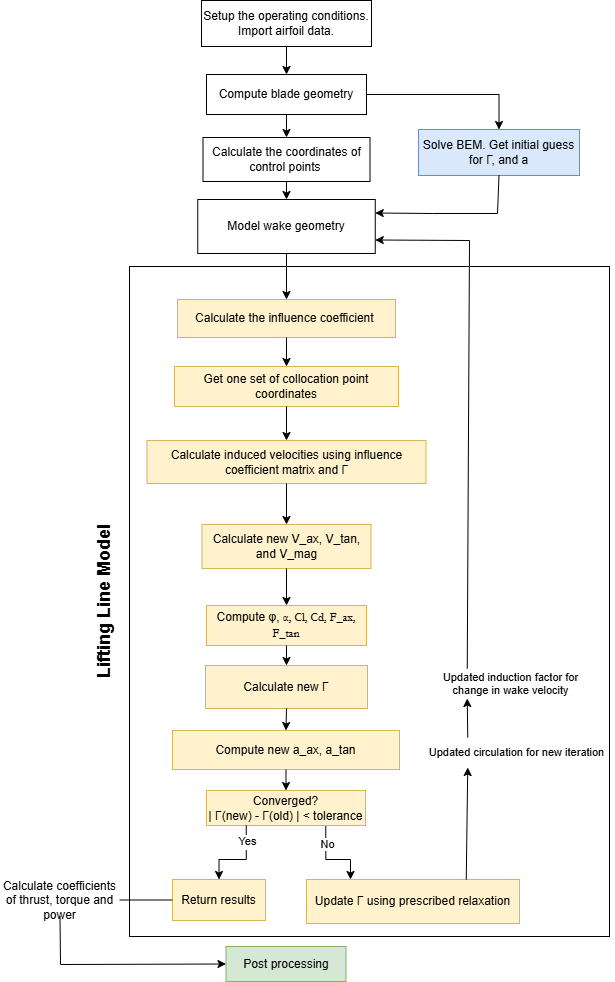

The diagram above was exported from draw.io. Its source (the exported page's mxGraphModel, read from the mxfile embedded in the PNG):
<mxGraphModel dx="1826" dy="777" grid="0" gridSize="10" guides="1" tooltips="1" connect="1" arrows="1" fold="1" page="0" pageScale="1" pageWidth="850" pageHeight="1100" math="0" shadow="0">
  <root>
    <mxCell id="0" />
    <mxCell id="1" parent="0" />
    <mxCell id="OAFOWVUMhQHlTapjVEPV-16" value="" style="rounded=0;whiteSpace=wrap;html=1;" vertex="1" parent="1">
      <mxGeometry x="-138" y="450" width="480" height="670" as="geometry" />
    </mxCell>
    <mxCell id="1bKYLnyjB9S5c469MfMQ-1" value="" style="edgeStyle=orthogonalEdgeStyle;rounded=0;orthogonalLoop=1;jettySize=auto;html=1;" parent="1" source="1bKYLnyjB9S5c469MfMQ-2" target="1bKYLnyjB9S5c469MfMQ-7" edge="1">
      <mxGeometry relative="1" as="geometry" />
    </mxCell>
    <mxCell id="1bKYLnyjB9S5c469MfMQ-2" value="Compute blade geometry" style="rounded=0;whiteSpace=wrap;html=1;strokeColor=light-dark(#000000,#6D5100);fillColor=light-dark(#FFFFFF,#281D00);" parent="1" vertex="1">
      <mxGeometry x="-61" y="258" width="160" height="40" as="geometry" />
    </mxCell>
    <mxCell id="1bKYLnyjB9S5c469MfMQ-3" value="" style="edgeStyle=orthogonalEdgeStyle;rounded=0;orthogonalLoop=1;jettySize=auto;html=1;" parent="1" source="1bKYLnyjB9S5c469MfMQ-4" target="1bKYLnyjB9S5c469MfMQ-2" edge="1">
      <mxGeometry relative="1" as="geometry" />
    </mxCell>
    <mxCell id="1bKYLnyjB9S5c469MfMQ-4" value="&lt;font&gt;Setup the operating conditions.&lt;/font&gt;&lt;div&gt;&lt;font&gt;Import airfoil data.&lt;/font&gt;&lt;/div&gt;" style="rounded=0;whiteSpace=wrap;html=1;fillColor=light-dark(#FFFFFF,#281D00);strokeColor=light-dark(#000000,#6D5100);" parent="1" vertex="1">
      <mxGeometry x="-66" y="184" width="170" height="46" as="geometry" />
    </mxCell>
    <mxCell id="1bKYLnyjB9S5c469MfMQ-7" value="Solve BEM. Get initial guess for&amp;nbsp;&lt;span style=&quot;font-family: &amp;quot;Google Sans&amp;quot;, Arial, sans-serif; text-align: start;&quot;&gt;Γ, and a&lt;/span&gt;" style="rounded=0;whiteSpace=wrap;html=1;fillColor=#dae8fc;strokeColor=#6c8ebf;" parent="1" vertex="1">
      <mxGeometry x="151" y="313" width="161" height="46" as="geometry" />
    </mxCell>
    <mxCell id="1bKYLnyjB9S5c469MfMQ-13" value="Get one set of collocation point coordinates" style="rounded=0;whiteSpace=wrap;html=1;fillColor=#fff2cc;strokeColor=#d6b656;" parent="1" vertex="1">
      <mxGeometry x="-93" y="550" width="224" height="40" as="geometry" />
    </mxCell>
    <mxCell id="1bKYLnyjB9S5c469MfMQ-14" value="Calculate induced velocities using influence coefficient matrix and&amp;nbsp;&lt;span style=&quot;font-family: &amp;quot;Google Sans&amp;quot;, Arial, sans-serif; text-align: start;&quot;&gt;Γ&lt;/span&gt;" style="rounded=0;whiteSpace=wrap;html=1;fillColor=#fff2cc;strokeColor=#d6b656;" parent="1" vertex="1">
      <mxGeometry x="-120.5" y="624" width="279" height="43" as="geometry" />
    </mxCell>
    <mxCell id="1bKYLnyjB9S5c469MfMQ-17" value="Calculate new&amp;nbsp;&lt;span style=&quot;font-family: &amp;quot;Google Sans&amp;quot;, Arial, sans-serif; text-align: start;&quot;&gt;Γ&lt;/span&gt;" style="rounded=0;whiteSpace=wrap;html=1;fillColor=#fff2cc;strokeColor=#d6b656;" parent="1" vertex="1">
      <mxGeometry x="-62" y="849" width="162" height="43" as="geometry" />
    </mxCell>
    <mxCell id="1bKYLnyjB9S5c469MfMQ-19" value="&lt;div style=&quot;&quot;&gt;Compute new a_ax, a_tan&lt;/div&gt;" style="rounded=0;whiteSpace=wrap;html=1;align=center;fillColor=#fff2cc;strokeColor=#d6b656;" parent="1" vertex="1">
      <mxGeometry x="-95" y="914" width="227" height="39" as="geometry" />
    </mxCell>
    <mxCell id="1bKYLnyjB9S5c469MfMQ-25" style="edgeStyle=orthogonalEdgeStyle;rounded=0;orthogonalLoop=1;jettySize=auto;html=1;exitX=0.75;exitY=1;exitDx=0;exitDy=0;entryX=0.5;entryY=0;entryDx=0;entryDy=0;" parent="1" source="H7fLd4MusditxcFgrHxM-25" edge="1">
      <mxGeometry relative="1" as="geometry">
        <mxPoint x="58" y="1028" as="sourcePoint" />
        <mxPoint x="83" y="1063" as="targetPoint" />
        <Array as="points">
          <mxPoint x="58" y="1043" />
          <mxPoint x="83" y="1043" />
        </Array>
      </mxGeometry>
    </mxCell>
    <mxCell id="1bKYLnyjB9S5c469MfMQ-26" value="No" style="edgeLabel;html=1;align=center;verticalAlign=middle;resizable=0;points=[];" parent="1bKYLnyjB9S5c469MfMQ-25" vertex="1" connectable="0">
      <mxGeometry x="0.0333" y="-1" relative="1" as="geometry">
        <mxPoint x="-6" y="-17" as="offset" />
      </mxGeometry>
    </mxCell>
    <mxCell id="1bKYLnyjB9S5c469MfMQ-29" value="Update&amp;nbsp;&lt;span style=&quot;font-family: &amp;quot;Google Sans&amp;quot;, Arial, sans-serif; text-align: start;&quot;&gt;Γ using prescribed relaxation&lt;/span&gt;" style="rounded=0;whiteSpace=wrap;html=1;fillColor=#fff2cc;strokeColor=#d6b656;" parent="1" vertex="1">
      <mxGeometry x="39" y="1063" width="213" height="44" as="geometry" />
    </mxCell>
    <mxCell id="1bKYLnyjB9S5c469MfMQ-31" value="Return results" style="rounded=0;whiteSpace=wrap;html=1;fillColor=#fff2cc;strokeColor=#d6b656;" parent="1" vertex="1">
      <mxGeometry x="-95" y="1063" width="93" height="41" as="geometry" />
    </mxCell>
    <mxCell id="1bKYLnyjB9S5c469MfMQ-34" value="Post processing" style="rounded=0;whiteSpace=wrap;html=1;fillColor=#d5e8d4;strokeColor=#82b366;" parent="1" vertex="1">
      <mxGeometry x="-41.5" y="1130" width="120" height="35" as="geometry" />
    </mxCell>
    <mxCell id="H7fLd4MusditxcFgrHxM-5" style="edgeStyle=orthogonalEdgeStyle;rounded=0;orthogonalLoop=1;jettySize=auto;html=1;exitX=0.5;exitY=1;exitDx=0;exitDy=0;entryX=0.5;entryY=0;entryDx=0;entryDy=0;" parent="1" source="H7fLd4MusditxcFgrHxM-2" target="H7fLd4MusditxcFgrHxM-4" edge="1">
      <mxGeometry relative="1" as="geometry" />
    </mxCell>
    <mxCell id="H7fLd4MusditxcFgrHxM-2" value="Calculate the coordinates of control points&amp;nbsp;" style="rounded=0;whiteSpace=wrap;html=1;strokeColor=light-dark(#000000,#6D5100);fillColor=light-dark(#FFFFFF,#281D00);" parent="1" vertex="1">
      <mxGeometry x="-64.5" y="321" width="167" height="44" as="geometry" />
    </mxCell>
    <mxCell id="H7fLd4MusditxcFgrHxM-3" value="" style="endArrow=classic;html=1;rounded=0;exitX=0.5;exitY=1;exitDx=0;exitDy=0;entryX=0.5;entryY=0;entryDx=0;entryDy=0;" parent="1" source="1bKYLnyjB9S5c469MfMQ-2" target="H7fLd4MusditxcFgrHxM-2" edge="1">
      <mxGeometry width="50" height="50" relative="1" as="geometry">
        <mxPoint x="14" y="463" as="sourcePoint" />
        <mxPoint x="64" y="413" as="targetPoint" />
      </mxGeometry>
    </mxCell>
    <mxCell id="H7fLd4MusditxcFgrHxM-4" value="Model wake geometry" style="rounded=0;whiteSpace=wrap;html=1;fillColor=light-dark(#FFFFFF,#281D00);strokeColor=light-dark(#000000,#6D5100);" parent="1" vertex="1">
      <mxGeometry x="-69.75" y="383" width="177.5" height="54" as="geometry" />
    </mxCell>
    <mxCell id="H7fLd4MusditxcFgrHxM-10" value="Calculate the influence coefficient&amp;nbsp;" style="rounded=0;whiteSpace=wrap;html=1;fillColor=#fff2cc;strokeColor=#d6b656;" parent="1" vertex="1">
      <mxGeometry x="-90" y="483" width="218" height="38" as="geometry" />
    </mxCell>
    <mxCell id="H7fLd4MusditxcFgrHxM-13" value="" style="endArrow=classic;html=1;rounded=0;exitX=0.5;exitY=1;exitDx=0;exitDy=0;entryX=0.5;entryY=0;entryDx=0;entryDy=0;" parent="1" source="H7fLd4MusditxcFgrHxM-4" target="H7fLd4MusditxcFgrHxM-10" edge="1">
      <mxGeometry width="50" height="50" relative="1" as="geometry">
        <mxPoint x="19" y="501" as="sourcePoint" />
        <mxPoint x="71" y="501" as="targetPoint" />
      </mxGeometry>
    </mxCell>
    <mxCell id="H7fLd4MusditxcFgrHxM-14" value="" style="endArrow=classic;html=1;rounded=0;exitX=0.5;exitY=1;exitDx=0;exitDy=0;entryX=0.5;entryY=0;entryDx=0;entryDy=0;" parent="1" source="H7fLd4MusditxcFgrHxM-10" target="1bKYLnyjB9S5c469MfMQ-13" edge="1">
      <mxGeometry width="50" height="50" relative="1" as="geometry">
        <mxPoint x="29" y="649" as="sourcePoint" />
        <mxPoint x="79" y="599" as="targetPoint" />
      </mxGeometry>
    </mxCell>
    <mxCell id="H7fLd4MusditxcFgrHxM-15" value="" style="endArrow=classic;html=1;rounded=0;exitX=0.5;exitY=1;exitDx=0;exitDy=0;entryX=0.5;entryY=0;entryDx=0;entryDy=0;" parent="1" source="1bKYLnyjB9S5c469MfMQ-13" target="1bKYLnyjB9S5c469MfMQ-14" edge="1">
      <mxGeometry width="50" height="50" relative="1" as="geometry">
        <mxPoint x="-25" y="728" as="sourcePoint" />
        <mxPoint x="-118" y="642" as="targetPoint" />
      </mxGeometry>
    </mxCell>
    <mxCell id="H7fLd4MusditxcFgrHxM-16" value="Calculate new V_ax, V_tan, and V_mag" style="rounded=0;whiteSpace=wrap;html=1;fillColor=#fff2cc;strokeColor=#d6b656;" parent="1" vertex="1">
      <mxGeometry x="-65.5" y="708" width="169" height="44" as="geometry" />
    </mxCell>
    <mxCell id="H7fLd4MusditxcFgrHxM-17" value="" style="endArrow=classic;html=1;rounded=0;exitX=0.5;exitY=1;exitDx=0;exitDy=0;entryX=0.5;entryY=0;entryDx=0;entryDy=0;" parent="1" source="1bKYLnyjB9S5c469MfMQ-14" target="H7fLd4MusditxcFgrHxM-16" edge="1">
      <mxGeometry width="50" height="50" relative="1" as="geometry">
        <mxPoint x="-59" y="806" as="sourcePoint" />
        <mxPoint x="-9" y="756" as="targetPoint" />
      </mxGeometry>
    </mxCell>
    <mxCell id="H7fLd4MusditxcFgrHxM-18" value="&lt;span&gt;&lt;font style=&quot;color: light-dark(rgb(0, 0, 0), rgb(255, 255, 255));&quot;&gt;Compute&amp;nbsp;&lt;font style=&quot;&quot;&gt;&lt;span style=&quot;font-family: sans-serif; text-align: start;&quot;&gt;φ,&amp;nbsp;&lt;/span&gt;&lt;span style=&quot;font-family: &amp;quot;SBL BibLit&amp;quot;, &amp;quot;SBL Greek&amp;quot;, &amp;quot;New Athena Unicode&amp;quot;, &amp;quot;EB Garamond&amp;quot;, &amp;quot;EB Garamond 12&amp;quot;, &amp;quot;Foulis Greek&amp;quot;, &amp;quot;Garamond Libre&amp;quot;, &amp;quot;Noto Sans&amp;quot;, &amp;quot;Noto Serif&amp;quot;, Cardo, &amp;quot;Gentium Plus&amp;quot;, &amp;quot;Gentium Book Plus&amp;quot;, Garamond, &amp;quot;Palatino Linotype&amp;quot;, &amp;quot;DejaVu Sans&amp;quot;, &amp;quot;DejaVu Serif&amp;quot;, FreeSerif, FreeSans, &amp;quot;Arial Unicode MS&amp;quot;, &amp;quot;Lucida Sans Unicode&amp;quot;, &amp;quot;Lucida Grande&amp;quot;, Code2000, sans-serif; text-align: start;&quot;&gt;α, Cl, Cd, F_ax, F_tan&lt;/span&gt;&lt;/font&gt;&lt;/font&gt;&lt;/span&gt;" style="rounded=0;whiteSpace=wrap;html=1;fillColor=#fff2cc;strokeColor=#d6b656;" parent="1" vertex="1">
      <mxGeometry x="-61" y="789" width="160" height="40" as="geometry" />
    </mxCell>
    <mxCell id="H7fLd4MusditxcFgrHxM-19" value="" style="endArrow=classic;html=1;rounded=0;exitX=0.5;exitY=1;exitDx=0;exitDy=0;entryX=0.5;entryY=0;entryDx=0;entryDy=0;" parent="1" source="H7fLd4MusditxcFgrHxM-16" target="H7fLd4MusditxcFgrHxM-18" edge="1">
      <mxGeometry width="50" height="50" relative="1" as="geometry">
        <mxPoint x="-59" y="843" as="sourcePoint" />
        <mxPoint x="-9" y="793" as="targetPoint" />
      </mxGeometry>
    </mxCell>
    <mxCell id="H7fLd4MusditxcFgrHxM-21" value="" style="endArrow=classic;html=1;rounded=0;exitX=0.5;exitY=1;exitDx=0;exitDy=0;entryX=0.5;entryY=0;entryDx=0;entryDy=0;" parent="1" source="H7fLd4MusditxcFgrHxM-18" target="1bKYLnyjB9S5c469MfMQ-17" edge="1">
      <mxGeometry width="50" height="50" relative="1" as="geometry">
        <mxPoint x="-103" y="970" as="sourcePoint" />
        <mxPoint x="51" y="903" as="targetPoint" />
      </mxGeometry>
    </mxCell>
    <mxCell id="H7fLd4MusditxcFgrHxM-22" value="" style="endArrow=classic;html=1;rounded=0;exitX=0.5;exitY=1;exitDx=0;exitDy=0;entryX=0.5;entryY=0;entryDx=0;entryDy=0;" parent="1" source="1bKYLnyjB9S5c469MfMQ-17" target="1bKYLnyjB9S5c469MfMQ-19" edge="1">
      <mxGeometry width="50" height="50" relative="1" as="geometry">
        <mxPoint x="-43" y="893" as="sourcePoint" />
        <mxPoint x="7" y="843" as="targetPoint" />
      </mxGeometry>
    </mxCell>
    <mxCell id="H7fLd4MusditxcFgrHxM-25" value="&lt;div style=&quot;&quot;&gt;&lt;font style=&quot;&quot;&gt;Converged?&lt;/font&gt;&lt;div&gt;&lt;font style=&quot;&quot;&gt;&lt;span style=&quot;text-align: start; font-family: &amp;quot;Google Sans&amp;quot;, Arial, sans-serif;&quot;&gt;| Γ(new) -&amp;nbsp;&lt;/span&gt;&lt;span style=&quot;text-align: start; background-color: transparent; font-family: &amp;quot;Google Sans&amp;quot;, Arial, sans-serif;&quot;&gt;&lt;font style=&quot;&quot;&gt;Γ(old) | &amp;lt; tolerance&lt;/font&gt;&lt;/span&gt;&lt;/font&gt;&lt;/div&gt;&lt;/div&gt;" style="rounded=0;whiteSpace=wrap;html=1;align=center;fillColor=#fff2cc;strokeColor=#d6b656;" parent="1" vertex="1">
      <mxGeometry x="-61" y="974" width="159" height="35" as="geometry" />
    </mxCell>
    <mxCell id="H7fLd4MusditxcFgrHxM-27" value="" style="endArrow=classic;html=1;rounded=0;exitX=0.5;exitY=1;exitDx=0;exitDy=0;entryX=0.5;entryY=0;entryDx=0;entryDy=0;" parent="1" source="1bKYLnyjB9S5c469MfMQ-19" target="H7fLd4MusditxcFgrHxM-25" edge="1">
      <mxGeometry width="50" height="50" relative="1" as="geometry">
        <mxPoint x="154" y="1064" as="sourcePoint" />
        <mxPoint x="204" y="1014" as="targetPoint" />
      </mxGeometry>
    </mxCell>
    <mxCell id="H7fLd4MusditxcFgrHxM-28" style="edgeStyle=orthogonalEdgeStyle;rounded=0;orthogonalLoop=1;jettySize=auto;html=1;entryX=0.5;entryY=0;entryDx=0;entryDy=0;exitX=0.25;exitY=1;exitDx=0;exitDy=0;" parent="1" source="H7fLd4MusditxcFgrHxM-25" target="1bKYLnyjB9S5c469MfMQ-31" edge="1">
      <mxGeometry relative="1" as="geometry">
        <mxPoint x="-22" y="1016" as="sourcePoint" />
        <mxPoint x="3" y="1063" as="targetPoint" />
        <Array as="points">
          <mxPoint x="-21" y="1043" />
          <mxPoint x="-49" y="1043" />
          <mxPoint x="-49" y="1063" />
        </Array>
      </mxGeometry>
    </mxCell>
    <mxCell id="H7fLd4MusditxcFgrHxM-29" value="No" style="edgeLabel;html=1;align=center;verticalAlign=middle;resizable=0;points=[];" parent="H7fLd4MusditxcFgrHxM-28" connectable="0" vertex="1">
      <mxGeometry x="0.0333" y="-1" relative="1" as="geometry">
        <mxPoint x="9" y="-16" as="offset" />
      </mxGeometry>
    </mxCell>
    <mxCell id="H7fLd4MusditxcFgrHxM-30" value="Yes" style="edgeLabel;html=1;align=center;verticalAlign=middle;resizable=0;points=[];" parent="H7fLd4MusditxcFgrHxM-28" connectable="0" vertex="1">
      <mxGeometry x="-0.5977" y="1" relative="1" as="geometry">
        <mxPoint as="offset" />
      </mxGeometry>
    </mxCell>
    <mxCell id="H7fLd4MusditxcFgrHxM-42" value="&lt;span style=&quot;font-size: 11px; text-wrap-mode: nowrap;&quot;&gt;Updated circulation for new iteration&lt;/span&gt;" style="text;html=1;align=center;verticalAlign=middle;whiteSpace=wrap;rounded=0;" parent="1" vertex="1">
      <mxGeometry x="151" y="921" width="197" height="30" as="geometry" />
    </mxCell>
    <mxCell id="H7fLd4MusditxcFgrHxM-49" value="&lt;span style=&quot;font-size: 11px; text-wrap-mode: nowrap; background-color: light-dark(#ffffff, var(--ge-dark-color, #121212));&quot;&gt;Updated induction factor for&lt;/span&gt;&lt;div style=&quot;font-size: 11px; text-wrap-mode: nowrap;&quot;&gt;&lt;span style=&quot;background-color: light-dark(#ffffff, var(--ge-dark-color, #121212));&quot;&gt;change in wake velocity&lt;/span&gt;&lt;/div&gt;" style="text;html=1;align=center;verticalAlign=middle;whiteSpace=wrap;rounded=0;" parent="1" vertex="1">
      <mxGeometry x="156" y="852" width="175" height="30" as="geometry" />
    </mxCell>
    <mxCell id="H7fLd4MusditxcFgrHxM-50" value="" style="endArrow=classic;html=1;rounded=0;exitX=0.25;exitY=0;exitDx=0;exitDy=0;entryX=1;entryY=0.75;entryDx=0;entryDy=0;" parent="1" source="H7fLd4MusditxcFgrHxM-49" target="H7fLd4MusditxcFgrHxM-4" edge="1">
      <mxGeometry width="50" height="50" relative="1" as="geometry">
        <mxPoint x="290" y="576" as="sourcePoint" />
        <mxPoint x="340" y="526" as="targetPoint" />
        <Array as="points">
          <mxPoint x="202" y="424" />
        </Array>
      </mxGeometry>
    </mxCell>
    <mxCell id="H7fLd4MusditxcFgrHxM-51" value="Calculate coefficients of thrust, torque and power" style="text;html=1;align=center;verticalAlign=middle;whiteSpace=wrap;rounded=0;fillColor=default;" parent="1" vertex="1">
      <mxGeometry x="-267" y="1067" width="119" height="33" as="geometry" />
    </mxCell>
    <mxCell id="H7fLd4MusditxcFgrHxM-52" value="" style="endArrow=none;html=1;rounded=0;entryX=1;entryY=0.5;entryDx=0;entryDy=0;exitX=0;exitY=0.5;exitDx=0;exitDy=0;" parent="1" source="1bKYLnyjB9S5c469MfMQ-31" target="H7fLd4MusditxcFgrHxM-51" edge="1">
      <mxGeometry width="50" height="50" relative="1" as="geometry">
        <mxPoint x="-108" y="1159" as="sourcePoint" />
        <mxPoint x="14" y="1036" as="targetPoint" />
      </mxGeometry>
    </mxCell>
    <mxCell id="H7fLd4MusditxcFgrHxM-54" value="" style="endArrow=classic;html=1;rounded=0;exitX=0.5;exitY=1;exitDx=0;exitDy=0;entryX=1;entryY=0.25;entryDx=0;entryDy=0;" parent="1" source="1bKYLnyjB9S5c469MfMQ-7" target="H7fLd4MusditxcFgrHxM-4" edge="1">
      <mxGeometry width="50" height="50" relative="1" as="geometry">
        <mxPoint x="257" y="409" as="sourcePoint" />
        <mxPoint x="307" y="359" as="targetPoint" />
        <Array as="points">
          <mxPoint x="230" y="397" />
          <mxPoint x="165" y="397" />
        </Array>
      </mxGeometry>
    </mxCell>
    <mxCell id="H7fLd4MusditxcFgrHxM-55" value="" style="endArrow=classic;html=1;rounded=0;exitX=0.5;exitY=1;exitDx=0;exitDy=0;entryX=0;entryY=0.5;entryDx=0;entryDy=0;" parent="1" source="H7fLd4MusditxcFgrHxM-51" target="1bKYLnyjB9S5c469MfMQ-34" edge="1">
      <mxGeometry width="50" height="50" relative="1" as="geometry">
        <mxPoint x="-167" y="1206" as="sourcePoint" />
        <mxPoint x="-117" y="1156" as="targetPoint" />
        <Array as="points">
          <mxPoint x="-207" y="1148" />
        </Array>
      </mxGeometry>
    </mxCell>
    <mxCell id="OAFOWVUMhQHlTapjVEPV-12" value="" style="endArrow=classic;html=1;rounded=0;exitX=0.75;exitY=0;exitDx=0;exitDy=0;entryX=0.25;entryY=1;entryDx=0;entryDy=0;" edge="1" parent="1" source="1bKYLnyjB9S5c469MfMQ-29" target="H7fLd4MusditxcFgrHxM-42">
      <mxGeometry width="50" height="50" relative="1" as="geometry">
        <mxPoint x="25" y="797" as="sourcePoint" />
        <mxPoint x="199" y="986" as="targetPoint" />
      </mxGeometry>
    </mxCell>
    <mxCell id="OAFOWVUMhQHlTapjVEPV-15" value="" style="endArrow=classic;html=1;rounded=0;exitX=0.25;exitY=0;exitDx=0;exitDy=0;entryX=0.25;entryY=1;entryDx=0;entryDy=0;" edge="1" parent="1" source="H7fLd4MusditxcFgrHxM-42" target="H7fLd4MusditxcFgrHxM-49">
      <mxGeometry width="50" height="50" relative="1" as="geometry">
        <mxPoint x="25" y="797" as="sourcePoint" />
        <mxPoint x="75" y="747" as="targetPoint" />
      </mxGeometry>
    </mxCell>
    <mxCell id="OAFOWVUMhQHlTapjVEPV-17" value="Lifting Line Model" style="text;html=1;align=center;verticalAlign=middle;whiteSpace=wrap;rounded=0;fontSize=18;fontStyle=1;rotation=-90;" vertex="1" parent="1">
      <mxGeometry x="-260" y="766" width="194" height="38" as="geometry" />
    </mxCell>
  </root>
</mxGraphModel>